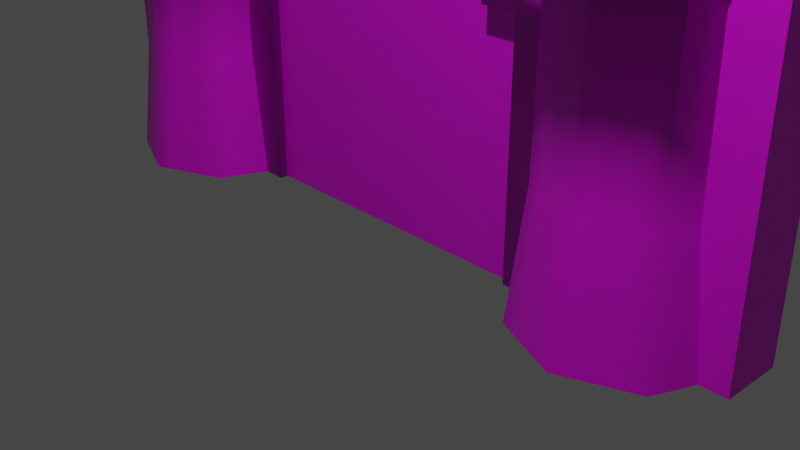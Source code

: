 # Source: gate.blend  (saved by Blender 2.90.8; exported with 4.5.12 LTS)
import bpy
from mathutils import Matrix  # noqa: F401  (used for matrix-valued properties, if any)

bpy.ops.wm.read_factory_settings(use_empty=True)
scene = bpy.context.scene
scene.name = 'Scene'

# ---- collections
col_collection = bpy.data.collections.new('Collection'); scene.collection.children.link(col_collection)
col_refs = bpy.data.collections.new('refs'); scene.collection.children.link(col_refs)

# ---- images (referenced by path relative to the original .blend; pixels are not part of the script)
import os
ASSET_DIR = os.environ.get("B2B_ASSET_DIR", "")  # directory of the original .blend (textures are referenced by path, not embedded)
HERE = os.path.dirname(os.path.abspath(__file__))  # packed textures are extracted next to this script under _unpacked/

def load_image(name, relpath, width, height, colorspace="sRGB"):
    """Load a texture the original file referenced (path relative to the .blend, or extracted next to this script)."""
    p = next((c for c in (os.path.join(HERE, relpath), os.path.join(ASSET_DIR, relpath)) if relpath and os.path.exists(c)), "")
    if p:
        img = bpy.data.images.load(p, check_existing=True)
        img.name = name
    else:  # same state as the original file: an image datablock whose file is absent (Cycles renders it pink)
        img = bpy.data.images.new(name, width, height)
        img.source = "FILE"
        img.filepath = "//" + (relpath or name)
    img.colorspace_settings.name = colorspace
    return img
img_house_mat_tex_base_color = load_image('house-mat-tex Base Color', 'house-mat-tex Base Color.png', 1024, 1024, 'sRGB')
img_seamless_grey_smooth_concrete_stone_texture_jpg = load_image('Seamless grey smooth concrete stone texture.jpg', 'Seamless grey smooth concrete stone texture.jpg', 1024, 1024, 'sRGB')
img_stone_brick_1_grayscale_jpg = load_image('stone-brick-1-grayscale.jpg', 'stone-brick-1-grayscale.jpg', 1024, 1024, 'sRGB')
img_stone_2_jpg = load_image('stone-2.jpg', 'stone-2.jpg', 1024, 1024, 'sRGB')
img_gate_texture = load_image('gate-texture', 'gate-texture.png', 1024, 1024, 'sRGB')

# ---- materials (node trees are filled in below, after node groups)
mat_house_mat_tex = bpy.data.materials.new('house-mat-tex')
mat_house_mat_tex.use_transparent_shadow = False
mat_material_002 = bpy.data.materials.new('Material.002')
mat_material_002.use_transparent_shadow = False
mat_material = bpy.data.materials.new('Material')
mat_material.use_transparent_shadow = False
mat_stone2 = bpy.data.materials.new('stone2')
mat_stone2.use_transparent_shadow = False
mat_gate_texture = bpy.data.materials.new('gate-texture')
mat_gate_texture.use_transparent_shadow = False

# ---- material node trees
mat_house_mat_tex.use_nodes = True; mat_house_mat_tex.node_tree.nodes.clear()
_N = mat_house_mat_tex.node_tree.nodes; _L = mat_house_mat_tex.node_tree.links
n0 = _N.new('ShaderNodeBsdfPrincipled'); n0.name = 'Principled BSDF'; n0.location = (10, 300)
n0.distribution = 'GGX'
n0.subsurface_method = 'BURLEY'
n0.inputs[3].default_value = 1.45
n0.inputs[27].default_value = (0.0, 0.0, 0.0, 1.0)
n0.inputs[28].default_value = 1.0
n1 = _N.new('ShaderNodeDisplacement'); n1.name = 'Displacement'; n1.location = (297, 120)
n1.inputs[2].default_value = 1.0
n2 = _N.new('ShaderNodeOutputMaterial'); n2.name = 'Material Output'; n2.location = (300, 300)
n3 = _N.new('ShaderNodeTexImage'); n3.name = 'Image Texture'; n3.location = (-280, 280)
n3.image = img_house_mat_tex_base_color
_L.new(n0.outputs[0], n2.inputs[0])
_L.new(n3.outputs[0], n0.inputs[0])
_L.new(n1.outputs[0], n2.inputs[2])
_L.new(n3.outputs[0], n1.inputs[0])
n2.is_active_output = True
mat_material_002.use_nodes = True; mat_material_002.node_tree.nodes.clear()
_N = mat_material_002.node_tree.nodes; _L = mat_material_002.node_tree.links
n0 = _N.new('ShaderNodeBsdfPrincipled'); n0.name = 'Principled BSDF'; n0.location = (10, 300)
n0.distribution = 'GGX'
n0.subsurface_method = 'BURLEY'
n0.inputs[3].default_value = 1.45
n0.inputs[27].default_value = (0.0, 0.0, 0.0, 1.0)
n0.inputs[28].default_value = 1.0
n1 = _N.new('ShaderNodeOutputMaterial'); n1.name = 'Material Output'; n1.location = (300, 300)
n2 = _N.new('ShaderNodeTexImage'); n2.name = 'Image Texture'; n2.location = (-280, 280)
n2.image = img_seamless_grey_smooth_concrete_stone_texture_jpg
_L.new(n0.outputs[0], n1.inputs[0])
_L.new(n2.outputs[0], n0.inputs[0])
n1.is_active_output = True
mat_material.use_nodes = True; mat_material.node_tree.nodes.clear()
_N = mat_material.node_tree.nodes; _L = mat_material.node_tree.links
n0 = _N.new('ShaderNodeBsdfPrincipled'); n0.name = 'Principled BSDF'; n0.location = (10, 300)
n0.distribution = 'GGX'
n0.subsurface_method = 'BURLEY'
n0.inputs[3].default_value = 1.45
n0.inputs[27].default_value = (0.0, 0.0, 0.0, 1.0)
n0.inputs[28].default_value = 1.0
n1 = _N.new('ShaderNodeDisplacement'); n1.name = 'Displacement'; n1.location = (341, 78)
n1.inputs[2].default_value = 1.0
n2 = _N.new('ShaderNodeOutputMaterial'); n2.name = 'Material Output'; n2.location = (300, 300)
n3 = _N.new('ShaderNodeTexImage'); n3.name = 'Image Texture'; n3.location = (-280, 280)
n3.image = img_stone_brick_1_grayscale_jpg
_L.new(n0.outputs[0], n2.inputs[0])
_L.new(n3.outputs[0], n0.inputs[0])
_L.new(n1.outputs[0], n2.inputs[2])
_L.new(n3.outputs[0], n1.inputs[0])
n2.is_active_output = True
mat_stone2.use_nodes = True; mat_stone2.node_tree.nodes.clear()
_N = mat_stone2.node_tree.nodes; _L = mat_stone2.node_tree.links
n0 = _N.new('ShaderNodeBsdfPrincipled'); n0.name = 'Principled BSDF'; n0.location = (10, 300)
n0.distribution = 'GGX'
n0.subsurface_method = 'BURLEY'
n0.inputs[3].default_value = 1.45
n0.inputs[27].default_value = (0.0, 0.0, 0.0, 1.0)
n0.inputs[28].default_value = 1.0
n1 = _N.new('ShaderNodeOutputMaterial'); n1.name = 'Material Output'; n1.location = (300, 300)
n2 = _N.new('ShaderNodeTexImage'); n2.name = 'Image Texture'; n2.location = (-280, 280)
n2.image = img_stone_2_jpg
_L.new(n0.outputs[0], n1.inputs[0])
_L.new(n2.outputs[0], n0.inputs[0])
n1.is_active_output = True
mat_gate_texture.use_nodes = True; mat_gate_texture.node_tree.nodes.clear()
_N = mat_gate_texture.node_tree.nodes; _L = mat_gate_texture.node_tree.links
n0 = _N.new('ShaderNodeBsdfPrincipled'); n0.name = 'Principled BSDF'; n0.location = (10, 300)
n0.distribution = 'GGX'
n0.subsurface_method = 'BURLEY'
n0.inputs[3].default_value = 1.45
n0.inputs[27].default_value = (0.0, 0.0, 0.0, 1.0)
n0.inputs[28].default_value = 1.0
n1 = _N.new('ShaderNodeOutputMaterial'); n1.name = 'Material Output'; n1.location = (300, 300)
n2 = _N.new('ShaderNodeTexImage'); n2.name = 'Image Texture'; n2.location = (-280, 280)
n2.image = img_gate_texture
_L.new(n0.outputs[0], n1.inputs[0])
_L.new(n2.outputs[0], n0.inputs[0])
n1.is_active_output = True

# ---- world
world_world = bpy.data.worlds.new('World'); scene.world = world_world
world_world.use_nodes = True; world_world.node_tree.nodes.clear()
_N = world_world.node_tree.nodes; _L = world_world.node_tree.links
n0 = _N.new('ShaderNodeOutputWorld'); n0.name = 'World Output'; n0.location = (300, 300)
n1 = _N.new('ShaderNodeBackground'); n1.name = 'Background'; n1.location = (10, 300)
n1.inputs[0].default_value = (0.05088, 0.05088, 0.05088, 1.0)
_L.new(n1.outputs[0], n0.inputs[0])
n0.is_active_output = True
world_world.color = (0.05088, 0.05088, 0.05088)
world_world.use_sun_shadow = False
world_world.sun_shadow_jitter_overblur = 0.0

# ---- cameras
cam_camera = bpy.data.cameras.new('Camera')
cam_camera.clip_end = 100.0
cam_camera.ortho_scale = 7.314

# ---- lights
light_light = bpy.data.lights.new('Light', 'POINT')
light_light.transmission_factor = 0.0
light_light.energy = 1000.0
light_light.shadow_soft_size = 0.1
light_light.shadow_maximum_resolution = 0.006
light_light.use_absolute_resolution = True

# ---- meshes
me_circle_001 = bpy.data.meshes.new('Circle.001')
me_circle_001.from_pydata([(-3.554, -0.7418, 0.0), (-3.443, -0.6302, 1.316), (-3.426, -0.6141, 3.607), (-3.559, -0.7464, 3.607), (-3.06, -0.9467, 0.0), (-3.307, -0.8443, 0.0), (-3.022, -0.8042, 1.316), (-3.233, -0.7172, 1.316), (-3.017, -0.7837, 3.607), (-3.222, -0.6989, 3.607), (-3.061, -0.9525, 3.607), (-3.31, -0.8494, 3.607), (-3.657, -0.4946, 0.0), (-3.759, -0.2473, 0.0), (-3.53, -0.4201, 1.316), (-3.617, -0.2101, 1.316), (-3.511, -0.4094, 3.607), (-3.596, -0.2047, 3.607), (-3.662, -0.4976, 3.607), (-3.765, -0.2488, 3.607), (-3.426, -0.6141, 3.803), (-3.559, -0.7464, 3.803), (-3.017, -0.7837, 3.803), (-3.222, -0.6989, 3.803), (-3.061, -0.9525, 3.803), (-3.31, -0.8494, 3.803), (-3.511, -0.4094, 3.803), (-3.596, -0.2047, 3.803), (-3.662, -0.4976, 3.803), (-3.765, -0.2488, 3.803), (-3.017, -0.7837, 4.001), (-3.061, -0.9525, 4.001), (-3.596, -0.2047, 4.001), (-3.765, -0.2488, 4.001), (-3.426, -0.6141, 4.001), (-3.559, -0.7464, 4.001), (-3.222, -0.6989, 4.001), (-3.31, -0.8494, 4.001), (-3.511, -0.4094, 4.001), (-3.662, -0.4976, 4.001), (-2.071, -0.7418, 0.0), (-2.812, -1.049, 0.0), (-2.182, -0.6302, 1.316), (-2.812, -0.8913, 1.316), (-2.198, -0.6141, 3.607), (-2.812, -0.8685, 3.607), (-2.066, -0.7464, 3.607), (-2.812, -1.056, 3.607), (-2.565, -0.9467, 0.0), (-2.318, -0.8443, 0.0), (-2.602, -0.8042, 1.316), (-2.392, -0.7172, 1.316), (-2.608, -0.7837, 3.607), (-2.403, -0.6989, 3.607), (-2.564, -0.9525, 3.607), (-2.315, -0.8494, 3.607), (-1.968, -0.4946, 0.0), (-1.866, -0.2473, 0.0), (-2.095, -0.4201, 1.316), (-2.008, -0.2101, 1.316), (-2.113, -0.4094, 3.607), (-2.029, -0.2047, 3.607), (-1.963, -0.4976, 3.607), (-1.86, -0.2488, 3.607), (-2.198, -0.6141, 3.803), (-2.812, -0.8685, 3.803), (-2.066, -0.7464, 3.803), (-2.812, -1.056, 3.803), (-2.608, -0.7837, 3.803), (-2.403, -0.6989, 3.803), (-2.564, -0.9525, 3.803), (-2.315, -0.8494, 3.803), (-2.113, -0.4094, 3.803), (-2.029, -0.2047, 3.803), (-1.963, -0.4976, 3.803), (-1.86, -0.2488, 3.803), (-2.812, -0.8685, 4.001), (-2.812, -1.056, 4.001), (-2.608, -0.7837, 4.001), (-2.564, -0.9525, 4.001), (-2.029, -0.2047, 4.001), (-1.86, -0.2488, 4.001), (-2.198, -0.6141, 4.001), (-2.066, -0.7464, 4.001), (-2.403, -0.6989, 4.001), (-2.315, -0.8494, 4.001), (-2.113, -0.4094, 4.001), (-1.963, -0.4976, 4.001), (-3.861, 0.0, 0.0), (-3.554, 0.7418, 0.0), (-3.704, 0.0, 1.316), (-3.443, 0.6302, 1.316), (-3.681, 0.0, 3.607), (-3.426, 0.6141, 3.607), (-3.868, 0.0, 3.607), (-3.559, 0.7464, 3.607), (-3.06, 0.9467, 0.0), (-3.307, 0.8443, 0.0), (-3.022, 0.8042, 1.316), (-3.233, 0.7172, 1.316), (-3.017, 0.7837, 3.607), (-3.222, 0.6989, 3.607), (-3.061, 0.9525, 3.607), (-3.31, 0.8494, 3.607), (-3.657, 0.4946, 0.0), (-3.759, 0.2473, 0.0), (-3.53, 0.4201, 1.316), (-3.617, 0.2101, 1.316), (-3.511, 0.4094, 3.607), (-3.596, 0.2047, 3.607), (-3.662, 0.4976, 3.607), (-3.765, 0.2488, 3.607), (-3.681, 0.0, 3.803), (-3.426, 0.6141, 3.803), (-3.868, 0.0, 3.803), (-3.559, 0.7464, 3.803), (-3.017, 0.7837, 3.803), (-3.222, 0.6989, 3.803), (-3.061, 0.9525, 3.803), (-3.31, 0.8494, 3.803), (-3.511, 0.4094, 3.803), (-3.596, 0.2047, 3.803), (-3.662, 0.4976, 3.803), (-3.765, 0.2488, 3.803), (-3.681, 0.0, 4.001), (-3.868, 0.0, 4.001), (-3.017, 0.7837, 4.001), (-3.061, 0.9525, 4.001), (-3.596, 0.2047, 4.001), (-3.765, 0.2488, 4.001), (-3.426, 0.6141, 4.001), (-3.559, 0.7464, 4.001), (-3.222, 0.6989, 4.001), (-3.31, 0.8494, 4.001), (-3.511, 0.4094, 4.001), (-3.662, 0.4976, 4.001), (-1.763, 0.0, 0.0), (-2.071, 0.7418, 0.0), (-2.812, 1.049, 0.0), (-1.921, 0.0, 1.316), (-2.182, 0.6302, 1.316), (-2.812, 0.8913, 1.316), (-1.944, 0.0, 3.607), (-2.198, 0.6141, 3.607), (-2.812, 0.8685, 3.607), (-1.757, 0.0, 3.607), (-2.066, 0.7464, 3.607), (-2.812, 1.056, 3.607), (-2.565, 0.9467, 0.0), (-2.318, 0.8443, 0.0), (-2.602, 0.8042, 1.316), (-2.392, 0.7172, 1.316), (-2.608, 0.7837, 3.607), (-2.403, 0.6989, 3.607), (-2.564, 0.9525, 3.607), (-2.315, 0.8494, 3.607), (-1.968, 0.4946, 0.0), (-1.866, 0.2473, 0.0), (-2.095, 0.4201, 1.316), (-2.008, 0.2101, 1.316), (-2.113, 0.4094, 3.607), (-2.029, 0.2047, 3.607), (-1.963, 0.4976, 3.607), (-1.86, 0.2488, 3.607), (-1.944, 0.0, 3.803), (-2.198, 0.6141, 3.803), (-2.812, 0.8685, 3.803), (-1.757, 0.0, 3.803), (-2.066, 0.7464, 3.803), (-2.812, 1.056, 3.803), (-2.608, 0.7837, 3.803), (-2.403, 0.6989, 3.803), (-2.564, 0.9525, 3.803), (-2.315, 0.8494, 3.803), (-2.113, 0.4094, 3.803), (-2.029, 0.2047, 3.803), (-1.963, 0.4976, 3.803), (-1.86, 0.2488, 3.803), (-1.944, 0.0, 4.001), (-2.812, 0.8685, 4.001), (-1.757, 0.0, 4.001), (-2.812, 1.056, 4.001), (-2.608, 0.7837, 4.001), (-2.564, 0.9525, 4.001), (-2.029, 0.2047, 4.001), (-1.86, 0.2488, 4.001), (-2.198, 0.6141, 4.001), (-2.066, 0.7464, 4.001), (-2.403, 0.6989, 4.001), (-2.315, 0.8494, 4.001), (-2.113, 0.4094, 4.001), (-1.963, 0.4976, 4.001)], [], [(5, 7, 1, 0), (13, 15, 90, 88), (15, 17, 92, 90), (7, 9, 2, 1), (18, 3, 21, 28), (8, 9, 23, 22), (17, 92, 112, 27), (16, 17, 27, 26), (43, 45, 8, 6), (6, 8, 9, 7), (41, 43, 6, 4), (4, 6, 7, 5), (45, 8, 22, 65), (3, 11, 25, 21), (1, 2, 16, 14), (14, 16, 17, 15), (0, 1, 14, 12), (12, 14, 15, 13), (23, 20, 34, 36), (27, 112, 124, 32), (22, 24, 31, 30), (22, 23, 25, 24), (21, 25, 37, 35), (26, 27, 29, 28), (9, 2, 20, 23), (10, 47, 67, 24), (19, 18, 28, 29), (11, 10, 24, 25), (94, 19, 29, 114), (2, 16, 26, 20), (32, 124, 125, 33), (76, 30, 31, 77), (24, 67, 77, 31), (29, 27, 32, 33), (65, 22, 30, 76), (114, 29, 33, 125), (36, 34, 35, 37), (34, 38, 39, 35), (25, 23, 36, 37), (26, 28, 39, 38), (28, 21, 35, 39), (20, 26, 38, 34), (47, 10, 8, 45), (10, 11, 9, 8), (11, 3, 2, 9), (3, 18, 16, 2), (18, 19, 17, 16), (19, 94, 92, 17), (49, 40, 42, 51), (57, 136, 139, 59), (59, 139, 142, 61), (51, 42, 44, 53), (62, 74, 66, 46), (52, 68, 69, 53), (61, 73, 164, 142), (60, 72, 73, 61), (43, 50, 52, 45), (50, 51, 53, 52), (41, 48, 50, 43), (48, 49, 51, 50), (45, 65, 68, 52), (46, 66, 71, 55), (42, 58, 60, 44), (58, 59, 61, 60), (40, 56, 58, 42), (56, 57, 59, 58), (69, 84, 82, 64), (73, 80, 178, 164), (68, 78, 79, 70), (68, 70, 71, 69), (66, 83, 85, 71), (72, 74, 75, 73), (53, 69, 64, 44), (54, 70, 67, 47), (63, 75, 74, 62), (55, 71, 70, 54), (145, 167, 75, 63), (44, 64, 72, 60), (80, 81, 180, 178), (76, 77, 79, 78), (70, 79, 77, 67), (75, 81, 80, 73), (65, 76, 78, 68), (167, 180, 81, 75), (84, 85, 83, 82), (82, 83, 87, 86), (71, 85, 84, 69), (72, 86, 87, 74), (74, 87, 83, 66), (64, 82, 86, 72), (47, 45, 52, 54), (54, 52, 53, 55), (55, 53, 44, 46), (46, 44, 60, 62), (62, 60, 61, 63), (63, 61, 142, 145), (97, 89, 91, 99), (105, 88, 90, 107), (107, 90, 92, 109), (99, 91, 93, 101), (110, 122, 115, 95), (100, 116, 117, 101), (109, 121, 112, 92), (108, 120, 121, 109), (141, 98, 100, 144), (98, 99, 101, 100), (138, 96, 98, 141), (96, 97, 99, 98), (144, 166, 116, 100), (95, 115, 119, 103), (91, 106, 108, 93), (106, 107, 109, 108), (89, 104, 106, 91), (104, 105, 107, 106), (117, 132, 130, 113), (121, 128, 124, 112), (116, 126, 127, 118), (116, 118, 119, 117), (115, 131, 133, 119), (120, 122, 123, 121), (101, 117, 113, 93), (102, 118, 169, 147), (111, 123, 122, 110), (103, 119, 118, 102), (94, 114, 123, 111), (93, 113, 120, 108), (128, 129, 125, 124), (179, 181, 127, 126), (118, 127, 181, 169), (123, 129, 128, 121), (166, 179, 126, 116), (114, 125, 129, 123), (132, 133, 131, 130), (130, 131, 135, 134), (119, 133, 132, 117), (120, 134, 135, 122), (122, 135, 131, 115), (113, 130, 134, 120), (147, 144, 100, 102), (102, 100, 101, 103), (103, 101, 93, 95), (95, 93, 108, 110), (110, 108, 109, 111), (111, 109, 92, 94), (149, 151, 140, 137), (157, 159, 139, 136), (159, 161, 142, 139), (151, 153, 143, 140), (162, 146, 168, 176), (152, 153, 171, 170), (161, 142, 164, 175), (160, 161, 175, 174), (141, 144, 152, 150), (150, 152, 153, 151), (138, 141, 150, 148), (148, 150, 151, 149), (144, 152, 170, 166), (146, 155, 173, 168), (140, 143, 160, 158), (158, 160, 161, 159), (137, 140, 158, 156), (156, 158, 159, 157), (171, 165, 186, 188), (175, 164, 178, 184), (170, 172, 183, 182), (170, 171, 173, 172), (168, 173, 189, 187), (174, 175, 177, 176), (153, 143, 165, 171), (154, 147, 169, 172), (163, 162, 176, 177), (155, 154, 172, 173), (145, 163, 177, 167), (143, 160, 174, 165), (184, 178, 180, 185), (179, 182, 183, 181), (172, 169, 181, 183), (177, 175, 184, 185), (166, 170, 182, 179), (167, 177, 185, 180), (188, 186, 187, 189), (186, 190, 191, 187), (173, 171, 188, 189), (174, 176, 191, 190), (176, 168, 187, 191), (165, 174, 190, 186), (147, 154, 152, 144), (154, 155, 153, 152), (155, 146, 143, 153), (146, 162, 160, 143), (162, 163, 161, 160), (163, 145, 142, 161)])
me_circle_001.polygons.foreach_set('use_smooth', [True] * 192)
me_circle_001.polygons.foreach_set('material_index', [0, 0, 0, 0, 1, 1, 1, 1, 0, 0, 0, 0, 1, 1, 0, 0, 0, 0, 1, 1, 1, 1, 1, 1, 1, 1, 1, 1, 1, 1, 1, 1, 1, 1, 1, 1, 1, 1, 1, 1, 1, 1, 1, 1, 1, 1, 1, 1, 0, 0, 0, 0, 1, 1, 1, 1, 0, 0, 0, 0, 1, 1, 0, 0, 0, 0, 1, 1, 1, 1, 1, 1, 1, 1, 1, 1, 1, 1, 1, 1, 1, 1, 1, 1, 1, 1, 1, 1, 1, 1, 1, 1, 1, 1, 1, 1, 0, 0, 0, 0, 1, 1, 1, 1, 0, 0, 0, 0, 1, 1, 0, 0, 0, 0, 1, 1, 1, 1, 1, 1, 1, 1, 1, 1, 1, 1, 1, 1, 1, 1, 1, 1, 1, 1, 1, 1, 1, 1, 1, 1, 1, 1, 1, 1, 0, 0, 0, 0, 1, 1, 1, 1, 0, 0, 0, 0, 1, 1, 0, 0, 0, 0, 1, 1, 1, 1, 1, 1, 1, 1, 1, 1, 1, 1, 1, 1, 1, 1, 1, 1, 1, 1, 1, 1, 1, 1, 1, 1, 1, 1, 1, 1])
_uv = me_circle_001.uv_layers.new(name='UVMap')
_uv.uv.foreach_set('vector', [0.2183, 0.9957, 0.2101, 0.6318, 0.3029, 0.6318, 0.3275, 0.9957, 0.5015, 0.9964, 0.5146, 0.6332, 0.5885, 0.6317, 0.5885, 0.9947, 0.5146, 0.6332, 0.4905, 0.001476, 0.5625, 0.0, 0.5885, 0.6317, 0.2101, 0.6318, 0.2089, 6.575e-08, 0.2993, 6.575e-08, 0.3029, 0.6318, 0.7366, 0.1188, 0.7366, 0.1782, 0.6751, 0.1782, 0.6751, 0.1188, 0.1237, 0.6774, 0.1237, 0.7465, 0.06217, 0.7465, 0.06217, 0.6774, 0.1237, 0.9133, 0.1237, 0.9622, 0.06217, 0.9622, 0.06217, 0.9133, 0.1237, 0.8645, 0.1237, 0.9133, 0.06217, 0.9133, 0.06217, 0.8645, 0.02464, 0.6318, 0.02819, 6.575e-08, 0.1186, 0.0, 0.1174, 0.6318, 0.1174, 0.6318, 0.1186, 0.0, 0.2089, 6.575e-08, 0.2101, 0.6318, 0.0, 0.9957, 0.02464, 0.6318, 0.1174, 0.6318, 0.1092, 0.9957, 0.1092, 0.9957, 0.1174, 0.6318, 0.2101, 0.6318, 0.2183, 0.9957, 0.1237, 0.6083, 0.1237, 0.6774, 0.06217, 0.6774, 0.06217, 0.6083, 0.7366, 0.1782, 0.7366, 0.2621, 0.6751, 0.2621, 0.6751, 0.1782, 0.3668, 0.6362, 0.3464, 0.004429, 0.4185, 0.002953, 0.4407, 0.6347, 0.4407, 0.6347, 0.4185, 0.002953, 0.4905, 0.001476, 0.5146, 0.6332, 0.3275, 1.0, 0.3668, 0.6362, 0.4407, 0.6347, 0.4145, 0.9982, 0.4145, 0.9982, 0.4407, 0.6347, 0.5146, 0.6332, 0.5015, 0.9964, 0.06217, 0.7465, 0.06217, 0.8156, 0.0, 0.8156, 0.0, 0.7465, 0.06217, 0.9133, 0.06217, 0.9622, 1.499e-07, 0.9622, 1.499e-07, 0.9133, 0.9457, 0.6824, 1.0, 0.6824, 1.0, 0.7441, 0.9457, 0.7441, 0.9457, 0.3285, 0.9457, 0.2594, 1.0, 0.252, 1.0, 0.3359, 0.6751, 0.1782, 0.6751, 0.2621, 0.613, 0.2621, 0.613, 0.1782, 0.9457, 0.07655, 0.9457, 0.00744, 1.0, 0.0, 1.0, 0.08399, 0.1237, 0.7465, 0.1237, 0.8156, 0.06217, 0.8156, 0.06217, 0.7465, 0.7366, 0.3461, 0.7366, 0.4301, 0.6751, 0.4301, 0.6751, 0.3461, 0.7366, 0.05939, 0.7366, 0.1188, 0.6751, 0.1188, 0.6751, 0.05939, 0.7366, 0.2621, 0.7366, 0.3461, 0.6751, 0.3461, 0.6751, 0.2621, 0.7366, 0.0, 0.7366, 0.05939, 0.6751, 0.05939, 0.6751, 1.487e-07, 0.1237, 0.8156, 0.1237, 0.8645, 0.06217, 0.8645, 0.06217, 0.8156, 0.9457, 0.01375, 0.919, 0.07759, 0.8603, 0.07759, 0.8927, 0.0, 0.919, 0.8535, 0.9457, 0.9174, 0.8927, 0.9311, 0.8603, 0.8535, 0.6751, 0.3461, 0.6751, 0.4301, 0.613, 0.4301, 0.613, 0.3461, 0.6751, 0.05939, 0.6751, 0.1028, 0.613, 0.1028, 0.613, 0.05939, 0.06217, 0.6083, 0.06217, 0.6774, 0.0, 0.6774, 0.0, 0.6083, 0.6751, 1.487e-07, 0.6751, 0.05939, 0.613, 0.05939, 0.613, 2.231e-07, 0.9457, 0.3241, 0.919, 0.388, 0.8603, 0.388, 0.8927, 0.3104, 0.919, 0.388, 0.9457, 0.4518, 0.8927, 0.4656, 0.8603, 0.388, 0.6032, 0.9803, 0.5489, 0.9803, 0.5489, 0.9187, 0.6032, 0.9187, 0.904, 0.9928, 0.8603, 0.9928, 0.8603, 0.9311, 0.904, 0.9311, 0.6751, 0.1188, 0.6751, 0.1782, 0.613, 0.1782, 0.613, 0.1188, 0.06217, 0.8156, 0.06217, 0.8645, 0.0, 0.8645, 0.0, 0.8156, 0.4334, 0.6083, 0.3488, 0.6083, 0.3413, 0.5544, 0.4109, 0.5544, 0.3488, 0.6083, 0.2642, 0.6083, 0.2717, 0.5544, 0.3413, 0.5544, 0.2642, 0.6083, 0.1795, 0.6083, 0.202, 0.5544, 0.2717, 0.5544, 0.1795, 0.6083, 0.1197, 0.5489, 0.1528, 0.5055, 0.202, 0.5544, 0.1197, 0.5489, 0.05984, 0.4895, 0.1035, 0.4567, 0.1528, 0.5055, 0.05984, 0.4895, 7.493e-08, 0.4301, 0.0543, 0.4078, 0.1035, 0.4567, 0.2183, 0.9957, 0.3275, 0.9957, 0.3029, 0.6318, 0.2101, 0.6318, 0.5015, 0.9964, 0.5885, 0.9947, 0.5885, 0.6317, 0.5146, 0.6332, 0.5146, 0.6332, 0.5885, 0.6317, 0.5625, 0.0, 0.4905, 0.001476, 0.2101, 0.6318, 0.3029, 0.6318, 0.2993, 6.575e-08, 0.2089, 6.575e-08, 0.8603, 0.6923, 0.7988, 0.6923, 0.7988, 0.6083, 0.8603, 0.6083, 0.4454, 0.8156, 0.4454, 0.8766, 0.3961, 0.8766, 0.3961, 0.8156, 0.371, 0.6774, 0.3095, 0.6774, 0.3095, 0.6083, 0.371, 0.6083, 0.371, 0.7465, 0.3095, 0.7465, 0.3095, 0.6774, 0.371, 0.6774, 0.02464, 0.6318, 0.1174, 0.6318, 0.1186, 0.0, 0.02819, 6.575e-08, 0.1174, 0.6318, 0.2101, 0.6318, 0.2089, 6.575e-08, 0.1186, 0.0, 0.0, 0.9957, 0.1092, 0.9957, 0.1174, 0.6318, 0.02464, 0.6318, 0.1092, 0.9957, 0.2183, 0.9957, 0.2101, 0.6318, 0.1174, 0.6318, 0.4946, 0.8156, 0.4946, 0.8766, 0.4454, 0.8766, 0.4454, 0.8156, 0.8603, 0.6083, 0.7988, 0.6083, 0.7988, 0.5489, 0.8603, 0.5489, 0.3668, 0.6362, 0.4407, 0.6347, 0.4185, 0.002953, 0.3464, 0.004429, 0.4407, 0.6347, 0.5146, 0.6332, 0.4905, 0.001476, 0.4185, 0.002953, 0.3275, 1.0, 0.4145, 0.9982, 0.4407, 0.6347, 0.3668, 0.6362, 0.4145, 0.9982, 0.5015, 0.9964, 0.5146, 0.6332, 0.4407, 0.6347, 0.3469, 0.8773, 0.3469, 0.8156, 0.3961, 0.8156, 0.3961, 0.8773, 0.3095, 0.6774, 0.2473, 0.6774, 0.2473, 0.6083, 0.3095, 0.6083, 0.7988, 0.5329, 0.7366, 0.5329, 0.7366, 0.4895, 0.7988, 0.4895, 0.9457, 0.1754, 1.0, 0.168, 1.0, 0.252, 0.9457, 0.2445, 0.7988, 0.6083, 0.7366, 0.6083, 0.7366, 0.5489, 0.7988, 0.5489, 0.7909, 0.9368, 0.7366, 0.9442, 0.7366, 0.8602, 0.7909, 0.8677, 0.3469, 0.9383, 0.3469, 0.8773, 0.3961, 0.8773, 0.3961, 0.9383, 0.8603, 0.4895, 0.7988, 0.4895, 0.7988, 0.4301, 0.8603, 0.4301, 0.8603, 0.7763, 0.7988, 0.7763, 0.7988, 0.6923, 0.8603, 0.6923, 0.8603, 0.5489, 0.7988, 0.5489, 0.7988, 0.4895, 0.8603, 0.4895, 0.8603, 0.8602, 0.7988, 0.8602, 0.7988, 0.7763, 0.8603, 0.7763, 0.371, 0.8156, 0.3095, 0.8156, 0.3095, 0.7465, 0.371, 0.7465, 0.9457, 0.2966, 0.8927, 0.3104, 0.8603, 0.2328, 0.919, 0.2328, 0.919, 0.8535, 0.8603, 0.8535, 0.8927, 0.7759, 0.9457, 0.7897, 0.7988, 0.4895, 0.7366, 0.4895, 0.7366, 0.4301, 0.7988, 0.4301, 0.9457, 0.8376, 0.9457, 0.7759, 1.0, 0.7759, 1.0, 0.8376, 0.4946, 0.8766, 0.4946, 0.9383, 0.4454, 0.9383, 0.4454, 0.8766, 0.7988, 0.8602, 0.7366, 0.8602, 0.7366, 0.7763, 0.7988, 0.7763, 0.9457, 0.607, 0.8927, 0.6207, 0.8603, 0.5432, 0.919, 0.5432, 0.919, 0.5432, 0.8603, 0.5432, 0.8927, 0.4656, 0.9457, 0.4793, 0.9457, 0.8993, 0.9457, 0.8376, 0.9894, 0.8376, 0.9894, 0.8993, 0.9457, 0.4816, 0.9457, 0.4199, 1.0, 0.4199, 1.0, 0.4816, 0.7988, 0.6923, 0.7366, 0.6923, 0.7366, 0.6083, 0.7988, 0.6083, 0.3095, 0.8156, 0.2473, 0.8156, 0.2473, 0.7465, 0.3095, 0.7465, 0.4334, 0.6083, 0.4109, 0.5544, 0.4602, 0.5055, 0.4933, 0.5489, 0.4933, 0.5489, 0.4602, 0.5055, 0.5094, 0.4567, 0.5531, 0.4895, 0.5531, 0.4895, 0.5094, 0.4567, 0.5587, 0.4078, 0.613, 0.4301, 0.613, 0.4301, 0.5587, 0.4078, 0.5587, 0.3387, 0.613, 0.3461, 0.613, 0.3461, 0.5587, 0.3387, 0.5587, 0.2696, 0.613, 0.2621, 0.613, 0.2621, 0.5587, 0.2696, 0.5587, 0.2005, 0.613, 0.1782, 0.2183, 0.9957, 0.3275, 0.9957, 0.3029, 0.6318, 0.2101, 0.6318, 0.5015, 0.9964, 0.5885, 0.9947, 0.5885, 0.6317, 0.5146, 0.6332, 0.5146, 0.6332, 0.5885, 0.6317, 0.5625, 0.0, 0.4905, 0.001476, 0.2101, 0.6318, 0.3029, 0.6318, 0.2993, 6.575e-08, 0.2089, 6.575e-08, 0.8603, 0.2621, 0.7988, 0.2621, 0.7988, 0.1782, 0.8603, 0.1782, 0.2965, 0.8156, 0.2965, 0.8766, 0.2473, 0.8766, 0.2473, 0.8156, 0.4946, 0.6774, 0.4331, 0.6774, 0.4331, 0.6083, 0.4946, 0.6083, 0.4946, 0.7465, 0.4331, 0.7465, 0.4331, 0.6774, 0.4946, 0.6774, 0.02464, 0.6318, 0.1174, 0.6318, 0.1186, 0.0, 0.02819, 6.575e-08, 0.1174, 0.6318, 0.2101, 0.6318, 0.2089, 6.575e-08, 0.1186, 0.0, 0.0, 0.9957, 0.1092, 0.9957, 0.1174, 0.6318, 0.02464, 0.6318, 0.1092, 0.9957, 0.2183, 0.9957, 0.2101, 0.6318, 0.1174, 0.6318, 0.3458, 0.8156, 0.3458, 0.8766, 0.2965, 0.8766, 0.2965, 0.8156, 0.8603, 0.1782, 0.7988, 0.1782, 0.7988, 0.1188, 0.8603, 0.1188, 0.3668, 0.6362, 0.4407, 0.6347, 0.4185, 0.002953, 0.3464, 0.004429, 0.4407, 0.6347, 0.5146, 0.6332, 0.4905, 0.001476, 0.4185, 0.002953, 0.3275, 1.0, 0.4145, 0.9982, 0.4407, 0.6347, 0.3668, 0.6362, 0.4145, 0.9982, 0.5015, 0.9964, 0.5146, 0.6332, 0.4407, 0.6347, 0.613, 0.9219, 0.613, 0.8602, 0.6622, 0.8602, 0.6622, 0.9219, 0.4331, 0.6774, 0.371, 0.6774, 0.371, 0.6083, 0.4331, 0.6083, 0.7988, 0.1028, 0.7366, 0.1028, 0.7366, 0.05939, 0.7988, 0.05939, 0.9457, 0.3434, 1.0, 0.3359, 1.0, 0.4199, 0.9457, 0.4125, 0.7988, 0.1782, 0.7366, 0.1782, 0.7366, 0.1188, 0.7988, 0.1188, 0.9457, 0.09143, 1.0, 0.08399, 1.0, 0.168, 0.9457, 0.1605, 0.613, 0.9829, 0.613, 0.9219, 0.6622, 0.9219, 0.6622, 0.9829, 0.8603, 0.05939, 0.7988, 0.05939, 0.7988, 3.718e-08, 0.8603, 0.0, 0.8603, 0.3461, 0.7988, 0.3461, 0.7988, 0.2621, 0.8603, 0.2621, 0.8603, 0.1188, 0.7988, 0.1188, 0.7988, 0.05939, 0.8603, 0.05939, 0.8603, 0.4301, 0.7988, 0.4301, 0.7988, 0.3461, 0.8603, 0.3461, 0.4946, 0.8156, 0.4331, 0.8156, 0.4331, 0.7465, 0.4946, 0.7465, 0.9457, 0.1414, 0.8927, 0.1552, 0.8603, 0.07759, 0.919, 0.07759, 0.919, 0.6983, 0.8603, 0.6983, 0.8927, 0.6207, 0.9457, 0.6345, 0.7988, 0.05939, 0.7366, 0.05939, 0.7366, 7.436e-08, 0.7988, 3.718e-08, 0.4946, 0.9803, 0.4946, 0.9187, 0.5489, 0.9187, 0.5489, 0.9803, 0.3458, 0.8766, 0.3458, 0.9383, 0.2965, 0.9383, 0.2965, 0.8766, 0.7988, 0.4301, 0.7366, 0.4301, 0.7366, 0.3461, 0.7988, 0.3461, 0.58, 0.7497, 0.527, 0.7635, 0.4946, 0.6859, 0.5534, 0.6859, 0.5534, 0.6859, 0.4946, 0.6859, 0.527, 0.6083, 0.58, 0.622, 0.2473, 1.0, 0.2473, 0.9383, 0.291, 0.9383, 0.291, 1.0, 0.9457, 0.605, 0.9457, 0.5433, 1.0, 0.5433, 1.0, 0.605, 0.7988, 0.2621, 0.7366, 0.2621, 0.7366, 0.1782, 0.7988, 0.1782, 0.4331, 0.8156, 0.371, 0.8156, 0.371, 0.7465, 0.4331, 0.7465, 0.1795, 1.115e-07, 0.202, 0.05389, 0.1528, 0.1028, 0.1197, 0.05939, 0.1197, 0.05939, 0.1528, 0.1028, 0.1035, 0.1516, 0.05984, 0.1188, 0.05984, 0.1188, 0.1035, 0.1516, 0.0543, 0.2005, 0.0, 0.1782, 0.0, 0.1782, 0.0543, 0.2005, 0.0543, 0.2696, 7.493e-08, 0.2621, 7.493e-08, 0.2621, 0.0543, 0.2696, 0.0543, 0.3387, 7.493e-08, 0.3461, 7.493e-08, 0.3461, 0.0543, 0.3387, 0.0543, 0.4078, 7.493e-08, 0.4301, 0.2183, 0.9957, 0.2101, 0.6318, 0.3029, 0.6318, 0.3275, 0.9957, 0.5015, 0.9964, 0.5146, 0.6332, 0.5885, 0.6317, 0.5885, 0.9947, 0.5146, 0.6332, 0.4905, 0.001476, 0.5625, 0.0, 0.5885, 0.6317, 0.2101, 0.6318, 0.2089, 6.575e-08, 0.2993, 6.575e-08, 0.3029, 0.6318, 0.7366, 0.5489, 0.7366, 0.6083, 0.6751, 0.6083, 0.6751, 0.5489, 0.2473, 0.6774, 0.2473, 0.7465, 0.1858, 0.7465, 0.1858, 0.6774, 0.2473, 0.9133, 0.2473, 0.9622, 0.1858, 0.9622, 0.1858, 0.9133, 0.2473, 0.8645, 0.2473, 0.9133, 0.1858, 0.9133, 0.1858, 0.8645, 0.02464, 0.6318, 0.02819, 6.575e-08, 0.1186, 0.0, 0.1174, 0.6318, 0.1174, 0.6318, 0.1186, 0.0, 0.2089, 6.575e-08, 0.2101, 0.6318, 0.0, 0.9957, 0.02464, 0.6318, 0.1174, 0.6318, 0.1092, 0.9957, 0.1092, 0.9957, 0.1174, 0.6318, 0.2101, 0.6318, 0.2183, 0.9957, 0.2473, 0.6083, 0.2473, 0.6774, 0.1858, 0.6774, 0.1858, 0.6083, 0.7366, 0.6083, 0.7366, 0.6923, 0.6751, 0.6923, 0.6751, 0.6083, 0.3668, 0.6362, 0.3464, 0.004429, 0.4185, 0.002953, 0.4407, 0.6347, 0.4407, 0.6347, 0.4185, 0.002953, 0.4905, 0.001476, 0.5146, 0.6332, 0.3275, 1.0, 0.3668, 0.6362, 0.4407, 0.6347, 0.4145, 0.9982, 0.4145, 0.9982, 0.4407, 0.6347, 0.5146, 0.6332, 0.5015, 0.9964, 0.1858, 0.7465, 0.1858, 0.8156, 0.1237, 0.8156, 0.1237, 0.7465, 0.1858, 0.9133, 0.1858, 0.9622, 0.1237, 0.9622, 0.1237, 0.9133, 0.9457, 0.6207, 1.0, 0.6207, 1.0, 0.6824, 0.9457, 0.6824, 0.8452, 0.8677, 0.8452, 0.9368, 0.7909, 0.9442, 0.7909, 0.8602, 0.6751, 0.6083, 0.6751, 0.6923, 0.613, 0.6923, 0.613, 0.6083, 0.7165, 0.8677, 0.7165, 0.9368, 0.6622, 0.9442, 0.6622, 0.8602, 0.2473, 0.7465, 0.2473, 0.8156, 0.1858, 0.8156, 0.1858, 0.7465, 0.7366, 0.7763, 0.7366, 0.8602, 0.6751, 0.8602, 0.6751, 0.7763, 0.7366, 0.4895, 0.7366, 0.5489, 0.6751, 0.5489, 0.6751, 0.4895, 0.7366, 0.6923, 0.7366, 0.7763, 0.6751, 0.7763, 0.6751, 0.6923, 0.7366, 0.4301, 0.7366, 0.4895, 0.6751, 0.4895, 0.6751, 0.4301, 0.2473, 0.8156, 0.2473, 0.8645, 0.1858, 0.8645, 0.1858, 0.8156, 0.9457, 0.1689, 0.919, 0.2328, 0.8603, 0.2328, 0.8927, 0.1552, 0.919, 0.6983, 0.9457, 0.7622, 0.8927, 0.7759, 0.8603, 0.6983, 0.6751, 0.7763, 0.6751, 0.8602, 0.613, 0.8602, 0.613, 0.7763, 0.6751, 0.4895, 0.6751, 0.5329, 0.613, 0.5329, 0.613, 0.4895, 0.1858, 0.6083, 0.1858, 0.6774, 0.1237, 0.6774, 0.1237, 0.6083, 0.6751, 0.4301, 0.6751, 0.4895, 0.613, 0.4895, 0.613, 0.4301, 0.58, 0.7772, 0.5534, 0.8411, 0.4946, 0.8411, 0.527, 0.7635, 0.5534, 0.8411, 0.58, 0.9049, 0.527, 0.9187, 0.4946, 0.8411, 0.9457, 0.4816, 1.0, 0.4816, 1.0, 0.5433, 0.9457, 0.5433, 0.9457, 0.8993, 0.9894, 0.8993, 0.9894, 0.961, 0.9457, 0.961, 0.6751, 0.5489, 0.6751, 0.6083, 0.613, 0.6083, 0.613, 0.5489, 0.1858, 0.8156, 0.1858, 0.8645, 0.1237, 0.8645, 0.1237, 0.8156, 0.1795, 1.115e-07, 0.2642, 7.436e-08, 0.2717, 0.05389, 0.202, 0.05389, 0.2642, 7.436e-08, 0.3488, 1.859e-08, 0.3413, 0.05389, 0.2717, 0.05389, 0.3488, 1.859e-08, 0.4334, 0.0, 0.4109, 0.05389, 0.3413, 0.05389, 0.4334, 0.0, 0.4933, 0.05939, 0.4602, 0.1028, 0.4109, 0.05389, 0.4933, 0.05939, 0.5531, 0.1188, 0.5094, 0.1516, 0.4602, 0.1028, 0.5531, 0.1188, 0.613, 0.1782, 0.5587, 0.2005, 0.5094, 0.1516])
me_circle_001.materials.append(mat_house_mat_tex)
me_circle_001.materials.append(mat_material_002)
me_circle_001.use_remesh_fix_poles = True
me_circle_001.use_remesh_preserve_attributes = False
me_circle_001.use_mirror_vertex_groups = False
me_circle_001.update()
me_cube_001 = bpy.data.meshes.new('Cube.001')
me_cube_001.from_pydata([(-2.077, -0.2444, 0.0), (-2.077, -0.2444, 2.542), (-2.077, 0.2444, 0.0), (-2.077, 0.2444, 2.542), (-1.621, -0.2444, 0.0), (-1.621, -0.2444, 2.542), (-1.621, 0.2444, 0.0), (-1.621, 0.2444, 2.542), (-2.099, -0.354, 2.542), (-2.099, 0.354, 2.542), (-1.349, -0.354, 2.542), (-1.349, 0.354, 2.542), (-2.099, -0.354, 3.13), (-2.099, 0.354, 3.13), (-1.349, -0.354, 3.13), (-1.349, 0.354, 3.13)], [], [(0, 1, 3, 2), (2, 3, 7, 6), (6, 7, 5, 4), (4, 5, 1, 0), (2, 6, 4, 0), (5, 7, 11, 10), (9, 8, 12, 13), (3, 1, 8, 9), (1, 5, 10, 8), (7, 3, 9, 11), (15, 13, 12, 14), (8, 10, 14, 12), (11, 9, 13, 15), (10, 11, 15, 14)])
me_cube_001.polygons.foreach_set('use_smooth', [True] * 14)
me_cube_001.polygons.foreach_set('material_index', [0, 0, 0, 0, 0, 1, 1, 1, 1, 1, 1, 1, 1, 1])
_uv = me_cube_001.uv_layers.new(name='UVMap')
_uv.uv.foreach_set('vector', [0.1444, 0.7409, 0.1444, 0.1444, 0.2578, 0.1444, 0.2578, 0.7409, 0.3713, 0.7409, 0.3713, 0.1444, 0.477, 0.1444, 0.477, 0.7409, 0.3713, 0.1444, 0.3713, 0.7409, 0.2578, 0.7409, 0.2578, 0.1444, 0.477, 0.7409, 0.477, 0.1444, 0.5827, 0.1444, 0.5827, 0.7409, 0.1444, 0.7409, 0.2501, 0.7409, 0.2501, 0.8556, 0.1444, 0.8556, 0.6519, 0.1815, 0.408, 0.1815, 0.3533, 0.0, 0.7066, 0.0, 1.0, 0.0, 1.0, 0.4721, 0.7066, 0.4721, 0.7066, 3.975e-08, 0.408, 0.4853, 0.6519, 0.4853, 0.7066, 0.5, 0.3533, 0.5, 0.6519, 0.4853, 0.6519, 0.1815, 0.7066, 0.0, 0.7066, 0.5, 0.408, 0.1815, 0.408, 0.4853, 0.3533, 0.5, 0.3533, 0.0, 0.3533, 0.0, 0.3533, 0.5, 5.949e-08, 0.5, 0.0, 0.0, 0.2934, 1.0, 0.2934, 0.5, 0.5868, 0.5, 0.5868, 1.0, 0.2934, 0.5, 0.2934, 1.0, 1.19e-07, 1.0, 0.0, 0.5, 0.8802, 0.5, 0.8802, 0.9721, 0.5868, 0.9721, 0.5868, 0.5])
me_cube_001.materials.append(mat_material)
me_cube_001.materials.append(mat_material_002)
me_cube_001.use_remesh_fix_poles = True
me_cube_001.use_remesh_preserve_attributes = False
me_cube_001.use_mirror_vertex_groups = False
me_cube_001.update()
me_circle_002 = bpy.data.meshes.new('Circle.002')
me_circle_002.from_pydata([(-2.814, 0.6663, 3.554), (-3.377, 0.3416, 3.554), (-3.377, -0.3078, 3.554), (-2.814, -0.6326, 3.554), (-2.252, -0.3078, 3.554), (-2.252, 0.3416, 3.554), (-2.814, 0.01688, 4.285)], [], [(5, 6, 4), (3, 6, 2), (1, 6, 0), (0, 6, 5), (4, 6, 3), (2, 6, 1)])
me_circle_002.polygons.foreach_set('use_smooth', [True] * 6)
_uv = me_circle_002.uv_layers.new(name='UVMap')
_uv.uv.foreach_set('vector', [0.5493, 0.3658, 0.388, 0.4546, 0.4137, 0.3202, 0.4507, 0.6342, 0.3852, 0.4621, 0.6089, 0.6183, 0.6342, 0.5493, 0.388, 0.4546, 0.6596, 0.4803, 0.6596, 0.4803, 0.388, 0.4546, 0.5493, 0.3658, 0.3178, 0.5812, 0.3852, 0.4621, 0.4507, 0.6342, 0.6089, 0.6183, 0.3852, 0.4621, 0.6342, 0.5493])
me_circle_002.materials.append(mat_material)
me_circle_002.use_remesh_fix_poles = True
me_circle_002.use_remesh_preserve_attributes = False
me_circle_002.use_mirror_vertex_groups = False
me_circle_002.update()
me_cube_003 = bpy.data.meshes.new('Cube.003')
me_cube_003.from_pydata([(-4.0, -0.3222, 0.0), (-4.0, -0.3222, 4.441), (-4.0, 0.3222, 0.0), (-4.0, 0.3222, 4.441), (-3.371, -0.3222, 0.0), (-3.371, -0.3222, 4.441), (-3.371, 0.3222, 0.0), (-3.371, 0.3222, 4.441), (-3.581, 0.3222, 0.0), (-3.79, 0.3222, 0.0), (-3.79, 0.3222, 4.441), (-3.581, 0.3222, 4.441), (-3.79, -0.3222, 0.0), (-3.581, -0.3222, 0.0), (-3.581, -0.3222, 4.441), (-3.79, -0.3222, 4.441), (-4.0, 0.1074, 0.0), (-4.0, -0.1074, 0.0), (-4.0, -0.1074, 4.441), (-4.0, 0.1074, 4.441), (-3.371, -0.1074, 0.0), (-3.371, 0.1074, 0.0), (-3.371, 0.1074, 4.441), (-3.371, -0.1074, 4.441), (-3.581, 0.1074, 4.441), (-3.581, -0.1074, 4.441), (-3.79, 0.1074, 4.441), (-3.79, -0.1074, 4.441), (-3.79, 0.1074, 0.0), (-3.79, -0.1074, 0.0), (-3.581, 0.1074, 0.0), (-3.581, -0.1074, 0.0), (-4.0, 0.1074, 4.624), (-4.0, 0.3222, 4.624), (-3.581, 0.3222, 4.624), (-3.371, 0.3222, 4.624), (-3.371, -0.1074, 4.624), (-3.371, -0.3222, 4.624), (-3.79, -0.3222, 4.624), (-4.0, -0.3222, 4.624), (-3.79, 0.3222, 4.624), (-3.581, -0.3222, 4.624), (-3.581, -0.1074, 4.624), (-3.79, -0.1074, 4.624), (-4.0, -0.1074, 4.624), (-3.371, 0.1074, 4.624), (-3.581, 0.1074, 4.624), (-3.79, 0.1074, 4.624)], [], [(16, 19, 3, 2), (8, 11, 7, 6), (20, 23, 5, 4), (12, 15, 1, 0), (31, 20, 4, 13), (14, 5, 37, 41), (3, 19, 32, 33), (25, 27, 15, 14), (17, 29, 12, 0), (29, 31, 13, 12), (4, 5, 14, 13), (13, 14, 15, 12), (2, 3, 10, 9), (9, 10, 11, 8), (9, 8, 30, 28), (28, 30, 31, 29), (2, 9, 28, 16), (16, 28, 29, 17), (11, 10, 26, 24), (24, 26, 27, 25), (27, 18, 44, 43), (22, 24, 25, 23), (26, 10, 40, 47), (26, 19, 18, 27), (8, 6, 21, 30), (30, 21, 20, 31), (6, 7, 22, 21), (21, 22, 23, 20), (0, 1, 18, 17), (17, 18, 19, 16), (43, 44, 39, 38), (36, 42, 41, 37), (35, 34, 46, 45), (40, 33, 32, 47), (1, 15, 38, 39), (22, 7, 35, 45), (7, 11, 34, 35), (25, 14, 41, 42), (24, 22, 45, 46), (15, 27, 43, 38), (11, 24, 46, 34), (23, 25, 42, 36), (10, 3, 33, 40), (19, 26, 47, 32), (18, 1, 39, 44), (5, 23, 36, 37)])
_uv = me_cube_003.uv_layers.new(name='UVMap')
_uv.uv.foreach_set('vector', [0.06767, 7.015e-09, 0.06767, 0.9606, 1.127e-07, 0.9606, 0.0, 1.052e-08, 0.538, 1.0, 0.538, 0.03943, 0.604, 0.03943, 0.604, 1.0, 0.2707, 4.984e-09, 0.2707, 0.9606, 0.203, 0.9606, 0.203, 7.476e-09, 0.736, 1.0, 0.736, 0.03943, 0.802, 0.03943, 0.802, 1.0, 0.934, 0.09291, 1.0, 0.09291, 1.0, 0.1394, 0.934, 0.1394, 0.67, 0.03943, 0.604, 0.03943, 0.604, 0.0, 0.67, 0.0, 1.127e-07, 0.9606, 0.06767, 0.9606, 0.06767, 1.0, 1.221e-07, 1.0, 0.8493, 0.2059, 0.8965, 0.2375, 0.8493, 0.2708, 0.802, 0.2391, 0.802, 0.09291, 0.868, 0.09291, 0.868, 0.1394, 0.802, 0.1394, 0.868, 0.09291, 0.934, 0.09291, 0.934, 0.1394, 0.868, 0.1394, 0.604, 1.0, 0.604, 0.03943, 0.67, 0.03943, 0.67, 1.0, 0.67, 1.0, 0.67, 0.03943, 0.736, 0.03943, 0.736, 1.0, 0.406, 1.0, 0.406, 0.03943, 0.472, 0.03943, 0.472, 1.0, 0.472, 1.0, 0.472, 0.03943, 0.538, 0.03943, 0.538, 1.0, 0.868, 2.578e-08, 0.934, 0.0, 0.934, 0.04646, 0.868, 0.04646, 0.868, 0.04646, 0.934, 0.04646, 0.934, 0.09291, 0.868, 0.09291, 0.802, 2.578e-08, 0.868, 2.578e-08, 0.868, 0.04646, 0.802, 0.04646, 0.802, 0.04646, 0.868, 0.04646, 0.868, 0.09291, 0.802, 0.09291, 0.9437, 0.1394, 0.991, 0.171, 0.9437, 0.2043, 0.8965, 0.1726, 0.8965, 0.1726, 0.9437, 0.2043, 0.8965, 0.2375, 0.8493, 0.2059, 0.8594, 0.5484, 0.8594, 0.5031, 0.9169, 0.5031, 0.9169, 0.5484, 0.8493, 0.141, 0.8965, 0.1726, 0.8493, 0.2059, 0.802, 0.1742, 0.8594, 0.4566, 0.8594, 0.5031, 0.802, 0.5031, 0.802, 0.4566, 0.9437, 0.2043, 0.991, 0.2359, 0.9437, 0.2692, 0.8965, 0.2375, 0.934, 0.0, 1.0, 0.0, 1.0, 0.04646, 0.934, 0.04646, 0.934, 0.04646, 1.0, 0.04646, 1.0, 0.09291, 0.934, 0.09291, 0.406, 0.0, 0.406, 0.9606, 0.3383, 0.9606, 0.3383, 2.492e-09, 0.3383, 2.492e-09, 0.3383, 0.9606, 0.2707, 0.9606, 0.2707, 4.984e-09, 0.203, 0.0, 0.203, 0.9606, 0.1353, 0.9606, 0.1353, 3.507e-09, 0.1353, 3.507e-09, 0.1353, 0.9606, 0.06767, 0.9606, 0.06767, 7.015e-09, 0.802, 0.4101, 0.868, 0.4101, 0.868, 0.4566, 0.802, 0.4566, 0.868, 0.3172, 0.802, 0.3172, 0.802, 0.2708, 0.868, 0.2708, 0.868, 0.3637, 0.802, 0.3637, 0.802, 0.3172, 0.868, 0.3172, 0.802, 0.3637, 0.868, 0.3637, 0.868, 0.4101, 0.802, 0.4101, 0.802, 0.03943, 0.736, 0.03943, 0.736, 0.0, 0.802, 0.0, 0.3383, 0.9606, 0.406, 0.9606, 0.406, 1.0, 0.3383, 1.0, 0.604, 0.03943, 0.538, 0.03943, 0.538, 0.0, 0.604, 0.0, 0.9169, 0.4566, 0.9169, 0.5031, 0.8594, 0.5031, 0.8594, 0.4566, 0.8594, 0.5937, 0.8594, 0.5484, 0.9169, 0.5484, 0.9169, 0.5937, 0.8594, 0.5031, 0.8594, 0.5495, 0.802, 0.5495, 0.802, 0.5031, 0.8594, 0.5495, 0.8594, 0.596, 0.802, 0.596, 0.802, 0.5495, 0.868, 0.3161, 0.868, 0.2708, 0.9254, 0.2708, 0.9254, 0.3161, 0.472, 0.03943, 0.406, 0.03943, 0.406, 1.031e-07, 0.472, 1.031e-07, 0.868, 0.3625, 0.868, 0.3172, 0.9254, 0.3172, 0.9254, 0.3625, 0.1353, 0.9606, 0.203, 0.9606, 0.203, 1.0, 0.1353, 1.0, 0.203, 0.9606, 0.2707, 0.9606, 0.2707, 1.0, 0.203, 1.0])
me_cube_003.materials.append(mat_material)
me_cube_003.use_remesh_fix_poles = True
me_cube_003.use_remesh_preserve_attributes = False
me_cube_003.use_mirror_vertex_groups = False
me_cube_003.update()
me_circle_003 = bpy.data.meshes.new('Circle.003')
me_circle_003.from_pydata([(-2.812, 0.9059, 3.632), (-3.453, 0.6406, 3.632), (-3.718, -4.095e-08, 3.632), (-3.453, -0.6406, 3.632), (-2.812, -0.9059, 3.632), (-2.172, -0.6406, 3.632), (-1.906, 9.449e-09, 3.632), (-2.172, 0.6406, 3.632), (-2.812, 0.9059, 3.642), (-3.453, 0.6406, 3.642), (-3.718, -4.095e-08, 3.642), (-3.453, -0.6406, 3.642), (-2.812, -0.9059, 3.642), (-2.172, -0.6406, 3.642), (-1.906, 9.449e-09, 3.642), (-2.172, 0.6406, 3.642)], [], [(1, 0, 7, 6, 5, 4, 3, 2), (9, 10, 11, 12, 13, 14, 15, 8), (0, 1, 9, 8), (1, 2, 10, 9), (2, 3, 11, 10), (3, 4, 12, 11), (4, 5, 13, 12), (5, 6, 14, 13), (6, 7, 15, 14), (7, 0, 8, 15)])
_uv = me_circle_003.uv_layers.new(name='UVMap')
_uv.uv.foreach_set('vector', [0.2877, 0.5, 0.6947, 0.5, 0.9824, 0.6464, 0.9824, 0.8536, 0.6947, 1.0, 0.2877, 1.0, 0.0, 0.8536, 0.0, 0.6464, 0.6947, 0.5, 0.2877, 0.5, 0.0, 0.3536, 0.0, 0.1464, 0.2877, 0.0, 0.6947, 3.561e-08, 0.9824, 0.1464, 0.9824, 0.3536, 0.9883, 0.3536, 0.9883, 0.5, 0.9824, 0.5, 0.9824, 0.3536, 1.0, 0.0, 1.0, 0.2071, 0.9941, 0.2071, 0.9941, 0.0, 1.0, 0.2071, 1.0, 0.3536, 0.9941, 0.3536, 0.9941, 0.2071, 0.9883, 0.5, 0.9883, 0.3536, 0.9941, 0.3536, 0.9941, 0.5, 0.9883, 0.3536, 0.9883, 0.1464, 0.9941, 0.1464, 0.9941, 0.3536, 0.9883, 0.1464, 0.9883, 7.122e-08, 0.9941, 0.0, 0.9941, 0.1464, 0.9883, 3.561e-08, 0.9883, 0.1464, 0.9824, 0.1464, 0.9824, 0.0, 0.9883, 0.1464, 0.9883, 0.3536, 0.9824, 0.3536, 0.9824, 0.1464])
me_circle_003.materials.append(mat_stone2)
me_circle_003.use_remesh_fix_poles = True
me_circle_003.use_remesh_preserve_attributes = False
me_circle_003.use_mirror_vertex_groups = False
me_circle_003.update()
me_cube_002 = bpy.data.meshes.new('Cube.002')
me_cube_002.from_pydata([(-2.0, -0.1602, 0.0), (-2.0, -0.1602, 2.553), (-2.0, 0.1602, 0.0), (-2.0, 0.1602, 2.553), (0.0, -0.1602, 0.0), (0.0, -0.1602, 2.553), (0.0, 0.1602, 0.0), (0.0, 0.1602, 2.553), (2.0, -0.1602, 0.0), (2.0, -0.1602, 2.553), (2.0, 0.1602, 0.0), (2.0, 0.1602, 2.553), (0.0, -0.1602, 0.0), (0.0, -0.1602, 2.553), (0.0, 0.1602, 0.0), (0.0, 0.1602, 2.553)], [], [(0, 1, 3, 2), (2, 3, 7, 6), (6, 7, 5, 4), (4, 5, 1, 0), (2, 6, 4, 0), (7, 3, 1, 5), (8, 10, 11, 9), (10, 14, 15, 11), (14, 12, 13, 15), (12, 8, 9, 13), (10, 8, 12, 14), (15, 13, 9, 11)])
_uv = me_cube_002.uv_layers.new(name='UVMap')
_uv.uv.foreach_set('vector', [0.375, 0.0, 0.625, 0.0, 0.625, 0.25, 0.375, 0.25, 0.375, 0.25, 0.625, 0.25, 0.625, 0.5, 0.375, 0.5, 0.375, 0.5, 0.625, 0.5, 0.625, 0.75, 0.375, 0.75, 0.375, 0.75, 0.625, 0.75, 0.625, 1.0, 0.375, 1.0, 0.125, 0.5, 0.375, 0.5, 0.375, 0.75, 0.125, 0.75, 0.625, 0.5, 0.875, 0.5, 0.875, 0.75, 0.625, 0.75, 0.375, 0.0, 0.375, 0.25, 0.625, 0.25, 0.625, 0.0, 0.375, 0.25, 0.375, 0.5, 0.625, 0.5, 0.625, 0.25, 0.375, 0.5, 0.375, 0.75, 0.625, 0.75, 0.625, 0.5, 0.375, 0.75, 0.375, 1.0, 0.625, 1.0, 0.625, 0.75, 0.125, 0.5, 0.125, 0.75, 0.375, 0.75, 0.375, 0.5, 0.625, 0.5, 0.625, 0.75, 0.875, 0.75, 0.875, 0.5])
me_cube_002.materials.append(mat_gate_texture)
me_cube_002.use_remesh_fix_poles = True
me_cube_002.use_remesh_preserve_attributes = False
me_cube_002.use_mirror_vertex_groups = False
me_cube_002.update()
arm_armature = bpy.data.armatures.new('Armature')  # bones are not reproduced

# ---- objects
ob_light = bpy.data.objects.new('Light', light_light)
ob_camera = bpy.data.objects.new('Camera', cam_camera)
ob_houses = bpy.data.objects.new('houses', me_circle_001)
ob_gate_holders = bpy.data.objects.new('gate-holders', me_cube_001)
ob_pivot = bpy.data.objects.new('pivot', None)
ob_cones = bpy.data.objects.new('cones', me_circle_002)
ob_chimneys = bpy.data.objects.new('chimneys', me_cube_003)
ob_panel = bpy.data.objects.new('panel', me_circle_003)
ob_armature = bpy.data.objects.new('Armature', arm_armature)
ob_gate = bpy.data.objects.new('gate', me_cube_002)
ob_empty = bpy.data.objects.new('Empty', None)
ob_empty_001 = bpy.data.objects.new('Empty.001', None)
ob_empty_002 = bpy.data.objects.new('Empty.002', None)
ob_empty_003 = bpy.data.objects.new('Empty.003', None)

# ---- transforms, parenting, visibility, modifiers, constraints
ob_light.location = (3.505, -4.171, 8.827)
ob_light.rotation_euler = (0.6503, 0.05522, 1.866)
ob_light.lock_rotations_4d = False
ob_light.empty_display_type = 'ARROWS'
ob_light.color = (0.0, 0.0, 0.0, 0.0)
ob_light.lineart.crease_threshold = 0.0
ob_camera.location = (7.359, -6.926, 4.958)
ob_camera.rotation_euler = (1.109, 0.0, 0.8149)
ob_camera.lock_rotations_4d = False
ob_camera.empty_display_type = 'ARROWS'
ob_camera.color = (0.0, 0.0, 0.0, 0.0)
ob_camera.display_type = 'WIRE'
ob_camera.lineart.crease_threshold = 0.0
ob_houses.location = (0.0, 0.0, 0.0)
ob_houses.lineart.crease_threshold = 0.0
_m = ob_houses.modifiers.new('Mirror', 'MIRROR')
ob_gate_holders.location = (0.0, 0.0, 0.0)
ob_gate_holders.lineart.crease_threshold = 0.0
_m = ob_gate_holders.modifiers.new('Mirror', 'MIRROR')
ob_pivot.location = (-2.938, 0.0, 0.0)
ob_pivot.lineart.crease_threshold = 0.0
ob_cones.location = (0.0, 0.0, 0.0)
ob_cones.lineart.crease_threshold = 0.0
_m = ob_cones.modifiers.new('Mirror', 'MIRROR')
ob_chimneys.location = (0.0, 0.0, 0.0)
ob_chimneys.lineart.crease_threshold = 0.0
_m = ob_chimneys.modifiers.new('Mirror', 'MIRROR')
ob_panel.location = (0.0, 0.0, 0.0)
ob_panel.lineart.crease_threshold = 0.0
_m = ob_panel.modifiers.new('Mirror', 'MIRROR')
ob_armature.location = (0.0, 0.0, 0.0)
ob_armature.show_in_front = True
ob_armature.lineart.crease_threshold = 0.0
ob_gate.parent = ob_armature
ob_gate.location = (0.0, 0.0, 0.0)
ob_gate.lineart.crease_threshold = 0.0
_vg = ob_gate.vertex_groups.new(name='gate.L')
_vg.add([0, 1, 2, 3, 4, 5, 6, 7], 1.0, 'REPLACE')
_vg = ob_gate.vertex_groups.new(name='gate.R')
_vg.add([8, 9, 10, 11, 12, 13, 14, 15], 1.0, 'REPLACE')
_m = ob_gate.modifiers.new('Armature', 'ARMATURE')
_m.object = ob_armature
ob_empty.location = (0.0, 3.672e-08, 2.992)
ob_empty.rotation_euler = (1.571, -0.0, -0.0)
ob_empty.scale = (3.0, 3.0, 3.0)
ob_empty.empty_display_type = 'IMAGE'
ob_empty.empty_display_size = 5.0
ob_empty.use_empty_image_alpha = True
ob_empty.color = (1.0, 1.0, 1.0, 0.5)
ob_empty.lineart.crease_threshold = 0.0
ob_empty_001.location = (0.0, -0.09708, 3.045)
ob_empty_001.rotation_euler = (1.571, -0.0, 1.571)
ob_empty_001.scale = (3.0, 3.0, 3.0)
ob_empty_001.empty_display_type = 'IMAGE'
ob_empty_001.empty_display_size = 5.0
ob_empty_001.use_empty_image_alpha = True
ob_empty_001.color = (1.0, 1.0, 1.0, 0.5)
ob_empty_001.lineart.crease_threshold = 0.0
ob_empty_002.location = (-0.01586, -0.08222, 0.0)
ob_empty_002.scale = (3.0, 3.0, 3.0)
ob_empty_002.empty_display_type = 'IMAGE'
ob_empty_002.empty_display_size = 5.0
ob_empty_002.use_empty_image_alpha = True
ob_empty_002.color = (1.0, 1.0, 1.0, 0.5)
ob_empty_002.lineart.crease_threshold = 0.0
ob_empty_003.location = (-11.71, 2.602e-07, 5.728)
ob_empty_003.rotation_euler = (1.571, -0.0, -0.0)
ob_empty_003.scale = (1.209, 1.209, 1.209)
ob_empty_003.empty_display_type = 'IMAGE'
ob_empty_003.empty_display_size = 7.437
ob_empty_003.empty_image_offset = (-0.5, -0.3361)
ob_empty_003.lineart.crease_threshold = 0.0

# ---- collection membership
col_collection.objects.link(ob_light)
col_collection.objects.link(ob_camera)
col_collection.objects.link(ob_houses)
col_collection.objects.link(ob_gate_holders)
col_collection.objects.link(ob_pivot)
col_collection.objects.link(ob_cones)
col_collection.objects.link(ob_chimneys)
col_collection.objects.link(ob_panel)
col_collection.objects.link(ob_armature)
col_collection.objects.link(ob_gate)
col_refs.objects.link(ob_empty)
col_refs.objects.link(ob_empty_001)
col_refs.objects.link(ob_empty_002)
col_refs.objects.link(ob_empty_003)

# ---- scene / render settings (as saved in the file)
scene.camera = ob_camera
scene.frame_start = 1; scene.frame_end = 100; scene.frame_set(100)
scene.render.engine = 'BLENDER_EEVEE_NEXT'
scene.cycles.use_denoising = False
scene.cycles.samples = 128
scene.cycles.sampling_pattern = 'TABULATED_SOBOL'
scene.cycles.use_adaptive_sampling = False
scene.cycles.use_light_tree = False
scene.view_settings.view_transform = 'Filmic'
bpy.context.view_layer.update()
